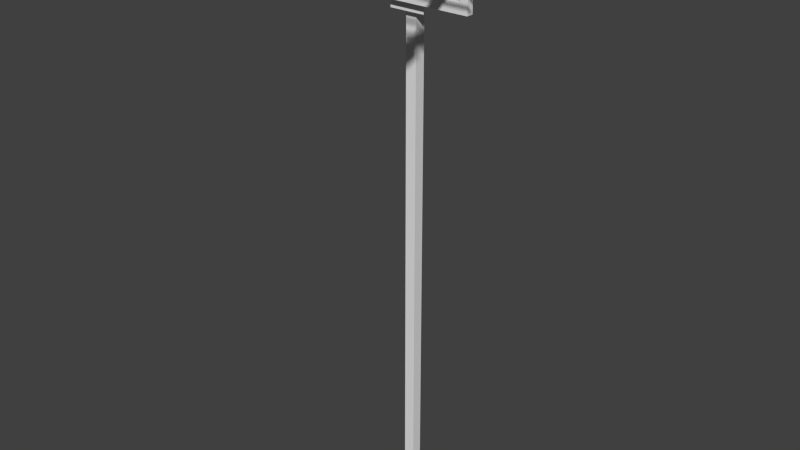 # Source: antenne1_Textur.blend  (saved by Blender 2.70.0; exported with 4.5.12 LTS)
import bpy
from mathutils import Matrix  # noqa: F401  (used for matrix-valued properties, if any)

bpy.ops.wm.read_factory_settings(use_empty=True)
scene = bpy.context.scene
scene.name = 'Scene'

# ---- collections
col_collection_1 = bpy.data.collections.new('Collection 1'); scene.collection.children.link(col_collection_1)

# ---- materials (node trees are filled in below, after node groups)
mat_material = bpy.data.materials.new('Material')
mat_material.alpha_threshold = 0.0
mat_material.use_transparent_shadow = False
mat_material.roughness = 0.5
mat_material.line_color = (0.0, 0.0, 0.0, 1.0)

# ---- material node trees

# ---- world
world_world = bpy.data.worlds.new('World'); scene.world = world_world
world_world.color = (0.05088, 0.05088, 0.05088)
world_world.use_sun_shadow = False
world_world.sun_shadow_jitter_overblur = 0.0
world_world.cycles.sampling_method = 'MANUAL'
world_world.cycles.sample_map_resolution = 256
world_world.light_settings.ao_factor = 0.1287

# ---- meshes
me_cube_012 = bpy.data.meshes.new('Cube.012')
me_cube_012.from_pydata([(0.3323, -0.3796, -0.002652), (0.3323, -0.3743, -0.002652), (0.5629, -0.3743, -0.002652), (0.5629, -0.3796, -0.002652), (0.3323, -0.3796, 0.002652), (0.3323, -0.3743, 0.002652), (0.5629, -0.3743, 0.002652), (0.5629, -0.3796, 0.002652), (0.2305, -0.07265, -1.769), (0.2305, -0.1093, -1.769), (0.1938, -0.1093, -1.769), (0.1938, -0.07265, -1.769), (0.2305, -0.07265, -0.04622), (0.2305, -0.1093, -0.04622), (0.1938, -0.1093, -0.04622), (0.1938, -0.07265, -0.04622), (0.2305, -0.07265, -0.202), (0.2305, -0.07265, -0.1041), (0.2305, -0.1093, -0.202), (0.2305, -0.1093, -0.1041), (0.1938, -0.1093, -0.202), (0.1938, -0.1093, -0.1041), (0.1938, -0.07265, -0.202), (0.1938, -0.07265, -0.1041), (0.2724, -0.1281, -0.202), (0.2724, -0.1281, -0.1041), (0.1519, -0.1281, -0.202), (0.1519, -0.1281, -0.1041), (0.2724, -0.1281, -0.1367), (0.2724, -0.1281, -0.1694), (0.1519, -0.1281, -0.1367), (0.1519, -0.1281, -0.1694), (0.2724, -0.1519, -0.1367), (0.1519, -0.1519, -0.1367), (0.4395, -0.1281, -0.1694), (0.4395, -0.1519, -0.1694), (-0.01419, -0.1281, -0.1694), (-0.01419, -0.1519, -0.1694), (0.01397, -0.1281, -0.1694), (0.01397, -0.1519, -0.1694), (0.01397, -0.1519, -0.1367), (0.01397, -0.1281, -0.1367), (0.4138, -0.1519, -0.1694), (0.4138, -0.1281, -0.1694), (0.4138, -0.1281, -0.1367), (0.4138, -0.1519, -0.1367), (0.4395, -0.1281, 0.01425), (0.4395, -0.1519, 0.01425), (-0.01419, -0.1281, 0.01425), (-0.01419, -0.1519, 0.01425), (0.01397, -0.1519, 0.01425), (0.01397, -0.1281, 0.01425), (0.4138, -0.1281, 0.01425), (0.4138, -0.1519, 0.01425), (0.4138, -0.1281, -0.01343), (0.4138, -0.1519, -0.01343), (0.4395, -0.1281, -0.01343), (0.4395, -0.1519, -0.01343), (0.01397, -0.1519, -0.01532), (0.01397, -0.1281, -0.01532), (-0.01419, -0.1519, -0.01532), (-0.01419, -0.1281, -0.01532), (0.462, -0.1281, 0.01425), (0.462, -0.1519, 0.01425), (0.462, -0.1281, -0.01343), (0.462, -0.1519, -0.01343), (-0.03586, -0.1281, 0.01425), (-0.03586, -0.1519, 0.01425), (-0.03586, -0.1519, -0.01532), (-0.03586, -0.1281, -0.01532), (0.4395, -0.3991, 0.01425), (-0.01419, -0.3991, 0.01425), (0.4395, -0.3991, -0.01343), (-0.01419, -0.3991, -0.01532), (0.462, -0.3991, 0.01425), (0.462, -0.3991, -0.01343), (-0.03586, -0.3991, 0.01425), (-0.03586, -0.3991, -0.01532), (0.4302, -0.409, 0.02579), (-0.007154, -0.409, 0.02386), (0.4302, -0.409, -0.02498), (-0.007154, -0.409, -0.02493), (0.4713, -0.409, 0.02579), (0.4713, -0.409, -0.02498), (-0.04289, -0.409, 0.02386), (-0.04289, -0.409, -0.02493), (0.408, 0.03429, 0.01226), (0.01736, 0.03429, 0.01226), (0.408, 0.03429, -0.01158), (0.01736, 0.03429, -0.0132), (0.4273, 0.03429, 0.01226), (0.4273, 0.03429, -0.01158), (-0.001292, 0.03429, 0.01226), (-0.001292, 0.03429, -0.0132), (0.4395, -0.1281, 0.05366), (0.4395, -0.1519, 0.05366), (-0.01419, -0.1281, 0.05366), (-0.01419, -0.1519, 0.05366), (0.03462, -0.1507, 0.01425), (0.03462, -0.1293, 0.01425), (0.3932, -0.1293, 0.01425), (0.3932, -0.1507, 0.01425), (0.03462, -0.1507, 0.05366), (0.03462, -0.1293, 0.05366), (0.3932, -0.1293, 0.05366), (0.3932, -0.1507, 0.05366), (0.4369, -0.4664, 0.01749), (-0.01195, -0.4664, 0.01731), (0.4369, -0.4664, -0.01668), (-0.01195, -0.4664, -0.01839), (0.4646, -0.4664, 0.01749), (0.4646, -0.4664, -0.01668), (-0.0381, -0.4664, 0.01731), (-0.0381, -0.4664, -0.01839), (0.3323, -0.3391, -0.002652), (0.3323, -0.3338, -0.002652), (0.5629, -0.3338, -0.002652), (0.5629, -0.3391, -0.002652), (0.3323, -0.3391, 0.002652), (0.3323, -0.3338, 0.002652), (0.5629, -0.3338, 0.002652), (0.5629, -0.3391, 0.002652), (0.3323, -0.2959, -0.002652), (0.3323, -0.2906, -0.002652), (0.5629, -0.2906, -0.002652), (0.5629, -0.2959, -0.002652), (0.3323, -0.2959, 0.002652), (0.3323, -0.2906, 0.002652), (0.5629, -0.2906, 0.002652), (0.5629, -0.2959, 0.002652), (0.3323, -0.2621, -0.002652), (0.3323, -0.2568, -0.002652), (0.5629, -0.2568, -0.002652), (0.5629, -0.2621, -0.002652), (0.3323, -0.2621, 0.002652), (0.3323, -0.2568, 0.002652), (0.5629, -0.2568, 0.002652), (0.5629, -0.2621, 0.002652), (0.3094, -0.07851, -0.002652), (0.3094, -0.07321, -0.002652), (0.54, -0.07321, -0.002652), (0.54, -0.07851, -0.002652), (0.3094, -0.07851, 0.002652), (0.3094, -0.07321, 0.002652), (0.54, -0.07321, 0.002652), (0.54, -0.07851, 0.002652), (0.2984, -0.02742, -0.002652), (0.2984, -0.02212, -0.002652), (0.529, -0.02212, -0.002652), (0.529, -0.02742, -0.002652), (0.2984, -0.02742, 0.002652), (0.2984, -0.02212, 0.002652), (0.529, -0.02212, 0.002652), (0.529, -0.02742, 0.002652), (-0.02551, -0.3796, 0.1153), (-0.02551, -0.3743, 0.1153), (-0.02551, -0.3743, -0.1153), (-0.02551, -0.3796, -0.1153), (-0.02021, -0.3796, 0.1153), (-0.02021, -0.3743, 0.1153), (-0.02021, -0.3743, -0.1153), (-0.02021, -0.3796, -0.1153), (-0.02551, -0.3324, 0.1153), (-0.02551, -0.3271, 0.1153), (-0.02551, -0.3271, -0.1153), (-0.02551, -0.3324, -0.1153), (-0.02021, -0.3324, 0.1153), (-0.02021, -0.3271, 0.1153), (-0.02021, -0.3271, -0.1153), (-0.02021, -0.3324, -0.1153), (-0.02551, -0.2879, 0.1153), (-0.02551, -0.2826, 0.1153), (-0.02551, -0.2826, -0.1153), (-0.02551, -0.2879, -0.1153), (-0.02021, -0.2879, 0.1153), (-0.02021, -0.2826, 0.1153), (-0.02021, -0.2826, -0.1153), (-0.02021, -0.2879, -0.1153), (-0.02551, -0.2382, 0.1153), (-0.02551, -0.2329, 0.1153), (-0.02551, -0.2329, -0.1153), (-0.02551, -0.2382, -0.1153), (-0.02021, -0.2382, 0.1153), (-0.02021, -0.2329, 0.1153), (-0.02021, -0.2329, -0.1153), (-0.02021, -0.2382, -0.1153), (-0.007402, -0.05271, 0.1153), (-0.007402, -0.04741, 0.1153), (-0.007402, -0.04741, -0.1153), (-0.007402, -0.05271, -0.1153), (-0.002098, -0.05271, 0.1153), (-0.002098, -0.04741, 0.1153), (-0.002098, -0.04741, -0.1153), (-0.002098, -0.05271, -0.1153), (-0.002652, -0.002652, 0.1153), (-0.002652, 0.002652, 0.1153), (-0.002652, 0.002652, -0.1153), (-0.002652, -0.002652, -0.1153), (0.002652, -0.002652, 0.1153), (0.002652, 0.002652, 0.1153), (0.002652, 0.002652, -0.1153), (0.002652, -0.002652, -0.1153)], [], [(4, 5, 1, 0), (5, 6, 2, 1), (6, 7, 3, 2), (7, 4, 0, 3), (0, 1, 2, 3), (7, 6, 5, 4), (12, 15, 14, 13), (17, 12, 13, 19), (19, 13, 14, 21), (21, 14, 15, 23), (16, 8, 11, 22), (8, 16, 18, 9), (9, 18, 20, 10), (19, 21, 27, 25), (10, 20, 22, 11), (12, 17, 23, 15), (28, 25, 27, 30), (20, 18, 24, 26), (22, 20, 21, 23), (24, 29, 31, 26), (28, 30, 33, 32), (23, 17, 16, 22), (21, 20, 26, 27), (25, 24, 18, 19), (38, 39, 37, 36), (42, 43, 34, 35), (18, 16, 17, 19), (56, 54, 52, 46), (54, 55, 53, 52), (33, 30, 41, 40), (30, 31, 38, 41), (42, 39, 38, 43), (28, 32, 45, 44), (42, 45, 40, 39), (29, 28, 44, 43), (58, 59, 51, 50), (60, 58, 50, 49), (59, 61, 48, 51), (61, 60, 68, 69), (55, 57, 47, 53), (57, 56, 64, 65), (38, 36, 61, 59), (44, 45, 55, 54), (35, 34, 56, 57), (40, 41, 59, 58), (34, 43, 54, 56), (36, 37, 60, 61), (65, 64, 62, 63), (61, 69, 93, 89), (68, 60, 73, 77), (46, 47, 63, 62), (69, 68, 67, 66), (49, 67, 76, 71), (66, 48, 87, 92), (49, 48, 66, 67), (77, 73, 81, 85), (71, 76, 84, 79), (67, 68, 77, 76), (63, 47, 70, 74), (57, 65, 75, 72), (65, 63, 74, 75), (60, 49, 71, 73), (47, 57, 72, 70), (85, 81, 109, 113), (79, 84, 112, 107), (76, 77, 85, 84), (74, 70, 78, 82), (72, 75, 83, 80), (75, 74, 82, 83), (73, 71, 79, 81), (70, 72, 80, 78), (88, 86, 90, 91), (87, 89, 93, 92), (69, 66, 92, 93), (46, 62, 90, 86), (64, 56, 88, 91), (62, 64, 91, 90), (56, 46, 86, 88), (48, 61, 89, 87), (104, 94, 46, 100), (48, 49, 97, 96), (49, 98, 102, 97), (47, 46, 94, 95), (100, 101, 105, 104), (98, 99, 103, 102), (105, 101, 47, 95), (96, 103, 99, 48), (97, 102, 103, 96), (94, 104, 105, 95), (52, 53, 101, 100), (50, 51, 99, 98), (109, 107, 112, 113), (84, 85, 113, 112), (82, 78, 106, 110), (80, 83, 111, 108), (83, 82, 110, 111), (81, 79, 107, 109), (78, 80, 108, 106), (106, 108, 111, 110), (42, 35, 57, 55), (37, 39, 58, 60), (118, 119, 115, 114), (119, 120, 116, 115), (120, 121, 117, 116), (121, 118, 114, 117), (114, 115, 116, 117), (121, 120, 119, 118), (126, 127, 123, 122), (127, 128, 124, 123), (128, 129, 125, 124), (129, 126, 122, 125), (122, 123, 124, 125), (129, 128, 127, 126), (134, 135, 131, 130), (135, 136, 132, 131), (136, 137, 133, 132), (137, 134, 130, 133), (130, 131, 132, 133), (137, 136, 135, 134), (142, 143, 139, 138), (143, 144, 140, 139), (144, 145, 141, 140), (145, 142, 138, 141), (138, 139, 140, 141), (145, 144, 143, 142), (150, 151, 147, 146), (151, 152, 148, 147), (152, 153, 149, 148), (153, 150, 146, 149), (146, 147, 148, 149), (153, 152, 151, 150), (158, 159, 155, 154), (159, 160, 156, 155), (160, 161, 157, 156), (161, 158, 154, 157), (154, 155, 156, 157), (161, 160, 159, 158), (166, 167, 163, 162), (167, 168, 164, 163), (168, 169, 165, 164), (169, 166, 162, 165), (162, 163, 164, 165), (169, 168, 167, 166), (174, 175, 171, 170), (175, 176, 172, 171), (176, 177, 173, 172), (177, 174, 170, 173), (170, 171, 172, 173), (177, 176, 175, 174), (182, 183, 179, 178), (183, 184, 180, 179), (184, 185, 181, 180), (185, 182, 178, 181), (178, 179, 180, 181), (185, 184, 183, 182), (190, 191, 187, 186), (191, 192, 188, 187), (192, 193, 189, 188), (193, 190, 186, 189), (186, 187, 188, 189), (193, 192, 191, 190), (198, 199, 195, 194), (199, 200, 196, 195), (200, 201, 197, 196), (201, 198, 194, 197), (194, 195, 196, 197), (201, 200, 199, 198)])
_uv = me_cube_012.uv_layers.new(name='UVMap')
_uv.uv.foreach_set('vector', [0.6061, 0.3633, 0.6142, 0.3633, 0.6142, 0.3635, 0.6061, 0.3635, 0.5917, 0.3636, 0.5917, 0.7179, 0.5855, 0.718, 0.5856, 0.3636, 0.6142, 0.7181, 0.6061, 0.7181, 0.6061, 0.7179, 0.6142, 0.7179, 0.5999, 0.7179, 0.5999, 0.3636, 0.6061, 0.3635, 0.6061, 0.7179, 0.6061, 0.3635, 0.6142, 0.3635, 0.6142, 0.7179, 0.6061, 0.7179, 0.5999, 0.7179, 0.5917, 0.7179, 0.5917, 0.3636, 0.5999, 0.3636, 0.3047, 0.5198, 0.3785, 0.5198, 0.3785, 0.5936, 0.3047, 0.5936, 0.7775, 0.6411, 0.7748, 0.6411, 0.7748, 0.5673, 0.7775, 0.5673, 0.7775, 0.5673, 0.7748, 0.5673, 0.7748, 0.4935, 0.7775, 0.4935, 0.7775, 0.4935, 0.7748, 0.4935, 0.7748, 0.4196, 0.7775, 0.4196, 0.782, 0.6411, 0.8546, 0.6411, 0.8546, 0.715, 0.782, 0.715, 0.8546, 0.6411, 0.782, 0.6411, 0.782, 0.5673, 0.8546, 0.5673, 0.8546, 0.5673, 0.782, 0.5673, 0.782, 0.4935, 0.8546, 0.4935, 0.5468, 0.5235, 0.5468, 0.4497, 0.5847, 0.3652, 0.5847, 0.608, 0.8546, 0.4935, 0.782, 0.4935, 0.782, 0.4196, 0.8546, 0.4196, 0.7748, 0.6411, 0.7775, 0.6411, 0.7775, 0.715, 0.7748, 0.715, 0.5384, 0.7539, 0.5359, 0.7539, 0.5359, 0.6088, 0.5384, 0.6089, 0.5377, 0.4478, 0.5377, 0.5217, 0.4998, 0.6062, 0.4998, 0.3633, 0.782, 0.4196, 0.782, 0.4935, 0.7775, 0.4935, 0.7775, 0.4196, 0.5351, 0.7539, 0.5325, 0.7539, 0.5325, 0.6088, 0.5351, 0.6089, 0.9841, 0.4788, 0.9841, 0.7217, 0.9362, 0.7217, 0.9362, 0.4788, 0.7775, 0.715, 0.7775, 0.6411, 0.782, 0.6411, 0.782, 0.715, 0.5468, 0.4497, 0.5427, 0.4478, 0.5806, 0.3633, 0.5847, 0.3652, 0.504, 0.608, 0.4998, 0.6062, 0.5377, 0.5217, 0.5419, 0.5235, 0.2421, 0.5837, 0.1775, 0.5836, 0.1936, 0.5268, 0.2274, 0.5313, 0.425, 0.5488, 0.4878, 0.5488, 0.4727, 0.6008, 0.4395, 0.5964, 0.782, 0.5673, 0.782, 0.6411, 0.7775, 0.6411, 0.7775, 0.5673, 0.4774, 0.6072, 0.4977, 0.5521, 0.499, 0.5526, 0.4788, 0.6077, 0.4626, 0.6097, 0.4147, 0.6097, 0.4147, 0.6085, 0.4626, 0.6085, 0.9362, 0.7217, 0.9841, 0.7217, 0.9841, 0.9996, 0.9362, 0.9996, 0.5419, 0.7641, 0.5392, 0.764, 0.5392, 0.6088, 0.5419, 0.6089, 0.8926, 0.9137, 0.8926, 0.1941, 0.9354, 0.1941, 0.9354, 0.9137, 0.9841, 0.4788, 0.9362, 0.4788, 0.9362, 0.1939, 0.9841, 0.1939, 0.8926, 0.9137, 0.88, 0.9135, 0.88, 0.1939, 0.8926, 0.1941, 0.7624, 0.3633, 0.7651, 0.3634, 0.7651, 0.5205, 0.7624, 0.5205, 0.4838, 0.6145, 0.5317, 0.6145, 0.5317, 0.6158, 0.4838, 0.6158, 0.1882, 0.5202, 0.1698, 0.5813, 0.1683, 0.5809, 0.1867, 0.5198, 0.2493, 0.5816, 0.2331, 0.5243, 0.2345, 0.5239, 0.2507, 0.5812, 0.5464, 0.07583, 0.4985, 0.07583, 0.4985, 0.03522, 0.5464, 0.03522, 0.4159, 0.5517, 0.4345, 0.6034, 0.4332, 0.6038, 0.4147, 0.5522, 0.4972, 0.07705, 0.545, 0.07705, 0.545, 0.119, 0.4972, 0.119, 0.2421, 0.5837, 0.2274, 0.5313, 0.2331, 0.5243, 0.2493, 0.5816, 0.4626, 0.6155, 0.4147, 0.6155, 0.4147, 0.6097, 0.4626, 0.6097, 0.4395, 0.5964, 0.4727, 0.6008, 0.4774, 0.6072, 0.4345, 0.6034, 0.4838, 0.6088, 0.5317, 0.6088, 0.5317, 0.6145, 0.4838, 0.6145, 0.4727, 0.6008, 0.4878, 0.5488, 0.4977, 0.5521, 0.4774, 0.6072, 0.2274, 0.5313, 0.1936, 0.5268, 0.1882, 0.5202, 0.2331, 0.5243, 0.1548, 0.6595, 0.2553, 0.6612, 0.2553, 0.6639, 0.1548, 0.6621, 0.5464, 0.07583, 0.5464, 0.03522, 0.8737, 0.03522, 0.8737, 0.07583, 0.4985, 0.03522, 0.4985, 0.07583, 0.0003972, 0.07583, 0.0003972, 0.03522, 0.545, 0.1612, 0.4972, 0.1612, 0.4972, 0.1192, 0.545, 0.1192, 0.3398, 0.6587, 0.2418, 0.6573, 0.2418, 0.6545, 0.3398, 0.6559, 0.4971, 0.1632, 0.4971, 0.2037, 0.0003818, 0.2037, 0.0003818, 0.1632, 0.545, 0.2037, 0.545, 0.1632, 0.8762, 0.1632, 0.8762, 0.2037, 0.4971, 0.1632, 0.545, 0.1632, 0.545, 0.2037, 0.4971, 0.2037, 0.4402, 0.4366, 0.4402, 0.4945, 0.4203, 0.4945, 0.4203, 0.4366, 0.3039, 0.4377, 0.3039, 0.4955, 0.284, 0.4955, 0.284, 0.4377, 0.2418, 0.6545, 0.2418, 0.6573, 0.08104, 0.6575, 0.08108, 0.6547, 0.4972, 0.1192, 0.4972, 0.1612, 0.0004345, 0.1612, 0.0004345, 0.1192, 0.4972, 0.07705, 0.4972, 0.119, 0.0004322, 0.119, 0.0004322, 0.07705, 0.1548, 0.6595, 0.1548, 0.6621, 0.0003972, 0.6621, 0.0004372, 0.6595, 0.3785, 0.5944, 0.3785, 0.5978, 0.1807, 0.5978, 0.1807, 0.5944, 0.3785, 0.5986, 0.3785, 0.602, 0.1871, 0.602, 0.1871, 0.5986, 0.4203, 0.4366, 0.4203, 0.4945, 0.3047, 0.4945, 0.3047, 0.4366, 0.284, 0.4377, 0.284, 0.4955, 0.1683, 0.4955, 0.1683, 0.4377, 0.3039, 0.5889, 0.3039, 0.5903, 0.2804, 0.5906, 0.2804, 0.5885, 0.3039, 0.3727, 0.3039, 0.4367, 0.284, 0.4367, 0.284, 0.3727, 0.4402, 0.3727, 0.4402, 0.4367, 0.4203, 0.4367, 0.4203, 0.3727, 0.2216, 0.6064, 0.2216, 0.6077, 0.1954, 0.6081, 0.1954, 0.6058, 0.3039, 0.586, 0.3039, 0.5873, 0.2804, 0.5877, 0.2804, 0.5855, 0.2216, 0.6034, 0.2216, 0.6046, 0.1953, 0.605, 0.1953, 0.6028, 0.8762, 0.07705, 0.8787, 0.07705, 0.8759, 0.119, 0.8762, 0.119, 0.8748, 0.07583, 0.8737, 0.07583, 0.8737, 0.03522, 0.8748, 0.03522, 0.3398, 0.6587, 0.3398, 0.6559, 0.5003, 0.6559, 0.5003, 0.6587, 0.545, 0.1612, 0.545, 0.1192, 0.8762, 0.1192, 0.8762, 0.1612, 0.545, 0.119, 0.545, 0.07705, 0.8762, 0.07705, 0.8762, 0.119, 0.2553, 0.6639, 0.2553, 0.6612, 0.4093, 0.662, 0.4093, 0.6647, 0.2224, 0.6089, 0.2224, 0.6063, 0.3734, 0.6063, 0.3734, 0.6089, 0.2224, 0.6055, 0.2224, 0.6028, 0.3785, 0.6028, 0.3785, 0.6055, 0.5821, 0.6088, 0.5821, 0.7023, 0.5803, 0.7023, 0.5803, 0.6088, 0.1425, 0.3633, 0.1425, 0.4074, 0.1408, 0.4074, 0.1408, 0.3633, 0.1425, 0.4074, 0.1424, 0.4979, 0.1408, 0.497, 0.1408, 0.4074, 0.4938, 0.5043, 0.499, 0.5478, 0.4974, 0.548, 0.4921, 0.5045, 0.4416, 0.4045, 0.4833, 0.4182, 0.4817, 0.4196, 0.441, 0.4063, 0.1424, 0.4979, 0.1093, 0.5218, 0.108, 0.52, 0.1408, 0.497, 0.4817, 0.4196, 0.4833, 0.4182, 0.4938, 0.5043, 0.4921, 0.5045, 0.5847, 0.6088, 0.5847, 0.7072, 0.5829, 0.7072, 0.5829, 0.6088, 0.1408, 0.4074, 0.1408, 0.497, 0.108, 0.52, 0.08104, 0.4159, 0.441, 0.5058, 0.441, 0.4063, 0.4817, 0.4196, 0.4921, 0.5045, 0.4525, 0.3633, 0.499, 0.3786, 0.4833, 0.4182, 0.4416, 0.4045, 0.1675, 0.5286, 0.1306, 0.5553, 0.1093, 0.5218, 0.1424, 0.4979, 0.2531, 0.5725, 0.2515, 0.5725, 0.2515, 0.5198, 0.2531, 0.5198, 0.2804, 0.5885, 0.2804, 0.5906, 0.1686, 0.5904, 0.1686, 0.5885, 0.284, 0.3727, 0.284, 0.4367, 0.1683, 0.4367, 0.1683, 0.3727, 0.4203, 0.3727, 0.4203, 0.4367, 0.3047, 0.4367, 0.3047, 0.3727, 0.1954, 0.6058, 0.1954, 0.6081, 0.08403, 0.6078, 0.08404, 0.6058, 0.2804, 0.5855, 0.2804, 0.5877, 0.1686, 0.5874, 0.1686, 0.5855, 0.1953, 0.6028, 0.1953, 0.605, 0.08405, 0.6047, 0.08406, 0.6028, 0.4122, 0.5198, 0.4137, 0.5198, 0.4137, 0.5755, 0.4122, 0.5755, 0.425, 0.5488, 0.4395, 0.5964, 0.4345, 0.6034, 0.4159, 0.5517, 0.1936, 0.5268, 0.1775, 0.5836, 0.1698, 0.5813, 0.1882, 0.5202, 0.6945, 0.3633, 0.7026, 0.3633, 0.7026, 0.3635, 0.6945, 0.3635, 0.6802, 0.3636, 0.6802, 0.7179, 0.674, 0.718, 0.674, 0.3636, 0.7026, 0.7181, 0.6945, 0.7181, 0.6945, 0.7179, 0.7026, 0.7179, 0.6883, 0.7179, 0.6883, 0.3636, 0.6945, 0.3635, 0.6945, 0.7179, 0.6945, 0.3635, 0.7026, 0.3635, 0.7026, 0.7179, 0.6945, 0.7179, 0.6883, 0.7179, 0.6802, 0.7179, 0.6802, 0.3636, 0.6883, 0.3636, 0.665, 0.3633, 0.6732, 0.3633, 0.6732, 0.3635, 0.665, 0.3635, 0.6507, 0.3636, 0.6507, 0.7179, 0.6445, 0.718, 0.6445, 0.3636, 0.6732, 0.7181, 0.665, 0.7181, 0.665, 0.7179, 0.6732, 0.7179, 0.6588, 0.7179, 0.6588, 0.3636, 0.665, 0.3635, 0.665, 0.7179, 0.665, 0.3635, 0.6732, 0.3635, 0.6732, 0.7179, 0.665, 0.7179, 0.6588, 0.7179, 0.6507, 0.7179, 0.6507, 0.3636, 0.6588, 0.3636, 0.724, 0.3633, 0.7321, 0.3633, 0.7321, 0.3635, 0.724, 0.3635, 0.7096, 0.3636, 0.7096, 0.7179, 0.7034, 0.718, 0.7034, 0.3636, 0.7321, 0.7181, 0.724, 0.7181, 0.724, 0.7179, 0.7321, 0.7179, 0.7178, 0.7179, 0.7178, 0.3636, 0.724, 0.3635, 0.724, 0.7179, 0.724, 0.3635, 0.7321, 0.3635, 0.7321, 0.7179, 0.724, 0.7179, 0.7178, 0.7179, 0.7096, 0.7179, 0.7096, 0.3636, 0.7178, 0.3636, 0.7534, 0.3633, 0.7616, 0.3633, 0.7616, 0.3635, 0.7534, 0.3635, 0.7391, 0.3636, 0.7391, 0.7179, 0.7329, 0.718, 0.7329, 0.3636, 0.7616, 0.7181, 0.7534, 0.7181, 0.7534, 0.7179, 0.7616, 0.7179, 0.7472, 0.7179, 0.7472, 0.3636, 0.7534, 0.3635, 0.7534, 0.7179, 0.7534, 0.3635, 0.7616, 0.3635, 0.7616, 0.7179, 0.7534, 0.7179, 0.7472, 0.7179, 0.7391, 0.7179, 0.7391, 0.3636, 0.7472, 0.3636, 0.6356, 0.3633, 0.6437, 0.3633, 0.6437, 0.3635, 0.6356, 0.3635, 0.6212, 0.3636, 0.6212, 0.7179, 0.615, 0.718, 0.615, 0.3636, 0.6437, 0.7181, 0.6356, 0.7181, 0.6356, 0.7179, 0.6437, 0.7179, 0.6294, 0.7179, 0.6294, 0.3636, 0.6356, 0.3635, 0.6356, 0.7179, 0.6356, 0.3635, 0.6437, 0.3635, 0.6437, 0.7179, 0.6356, 0.7179, 0.6294, 0.7179, 0.6212, 0.7179, 0.6212, 0.3636, 0.6294, 0.3636, 0.08104, 0.5988, 0.08104, 0.5881, 0.09173, 0.5881, 0.09173, 0.5988, 0.09173, 0.5775, 0.1024, 0.5775, 0.1024, 0.5881, 0.09173, 0.5881, 0.1131, 0.5881, 0.1131, 0.5988, 0.1024, 0.5988, 0.1024, 0.5881, 0.1024, 0.5668, 0.09173, 0.5668, 0.09173, 0.5561, 0.1024, 0.5561, 0.09173, 0.5988, 0.09173, 0.5881, 0.1024, 0.5881, 0.1024, 0.5988, 0.1024, 0.5668, 0.1024, 0.5775, 0.09173, 0.5775, 0.09173, 0.5668, 0.2611, 0.5198, 0.2718, 0.5198, 0.2718, 0.5305, 0.2611, 0.5305, 0.2825, 0.5305, 0.2825, 0.5411, 0.2718, 0.5411, 0.2718, 0.5305, 0.2718, 0.5518, 0.2611, 0.5518, 0.2611, 0.5411, 0.2718, 0.5411, 0.2932, 0.5411, 0.2932, 0.5305, 0.3039, 0.5305, 0.3039, 0.5411, 0.2611, 0.5305, 0.2718, 0.5305, 0.2718, 0.5411, 0.2611, 0.5411, 0.2932, 0.5411, 0.2825, 0.5411, 0.2825, 0.5305, 0.2932, 0.5305, 0.1355, 0.5988, 0.1355, 0.5881, 0.1462, 0.5881, 0.1462, 0.5988, 0.1462, 0.5775, 0.1568, 0.5775, 0.1568, 0.5881, 0.1462, 0.5881, 0.1675, 0.5881, 0.1675, 0.5988, 0.1568, 0.5988, 0.1568, 0.5881, 0.1568, 0.5668, 0.1462, 0.5668, 0.1462, 0.5561, 0.1568, 0.5561, 0.1462, 0.5988, 0.1462, 0.5881, 0.1568, 0.5881, 0.1568, 0.5988, 0.1568, 0.5668, 0.1568, 0.5775, 0.1462, 0.5775, 0.1462, 0.5668, 0.3793, 0.5625, 0.3793, 0.5518, 0.39, 0.5518, 0.39, 0.5625, 0.39, 0.5411, 0.4007, 0.5411, 0.4007, 0.5518, 0.39, 0.5518, 0.4114, 0.5518, 0.4114, 0.5625, 0.4007, 0.5625, 0.4007, 0.5518, 0.4007, 0.5305, 0.39, 0.5305, 0.39, 0.5198, 0.4007, 0.5198, 0.39, 0.5625, 0.39, 0.5518, 0.4007, 0.5518, 0.4007, 0.5625, 0.4007, 0.5305, 0.4007, 0.5411, 0.39, 0.5411, 0.39, 0.5305, 0.2611, 0.5526, 0.2718, 0.5526, 0.2718, 0.5633, 0.2611, 0.5633, 0.2825, 0.5633, 0.2825, 0.574, 0.2718, 0.574, 0.2718, 0.5633, 0.2718, 0.5847, 0.2611, 0.5847, 0.2611, 0.574, 0.2718, 0.574, 0.2932, 0.574, 0.2932, 0.5633, 0.3039, 0.5633, 0.3039, 0.574, 0.2611, 0.5633, 0.2718, 0.5633, 0.2718, 0.574, 0.2611, 0.574, 0.2932, 0.574, 0.2825, 0.574, 0.2825, 0.5633, 0.2932, 0.5633, 0.3793, 0.6061, 0.3793, 0.5954, 0.39, 0.5954, 0.39, 0.6061, 0.39, 0.5847, 0.4007, 0.5847, 0.4007, 0.5954, 0.39, 0.5954, 0.4114, 0.5954, 0.4114, 0.6061, 0.4007, 0.6061, 0.4007, 0.5954, 0.4007, 0.574, 0.39, 0.574, 0.39, 0.5633, 0.4007, 0.5633, 0.39, 0.6061, 0.39, 0.5954, 0.4007, 0.5954, 0.4007, 0.6061, 0.4007, 0.574, 0.4007, 0.5847, 0.39, 0.5847, 0.39, 0.574])
me_cube_012.materials.append(mat_material)
me_cube_012.use_remesh_preserve_volume = False
me_cube_012.use_remesh_preserve_attributes = False
me_cube_012.use_mirror_vertex_groups = False
me_cube_012.update()

# ---- objects
ob_cube_012 = bpy.data.objects.new('Cube.012', me_cube_012)

# ---- transforms, parenting, visibility, modifiers, constraints
ob_cube_012.location = (-0.1866, 0.1002, 1.794)
ob_cube_012.lineart.crease_threshold = 0.0

# ---- collection membership
col_collection_1.objects.link(ob_cube_012)

# ---- scene / render settings (as saved in the file)
scene.frame_start = 1; scene.frame_end = 250; scene.frame_set(1)
scene.render.engine = 'BLENDER_EEVEE_NEXT'
scene.render.resolution_percentage = 89
scene.render.dither_intensity = 0.0
scene.cycles.use_denoising = False
scene.cycles.samples = 10
scene.cycles.sampling_pattern = 'TABULATED_SOBOL'
scene.cycles.light_sampling_threshold = 0.0
scene.cycles.use_adaptive_sampling = False
scene.cycles.use_light_tree = False
scene.cycles.blur_glossy = 0.0
scene.cycles.volume_bounces = 1
scene.cycles.pixel_filter_type = 'GAUSSIAN'
scene.cycles.sample_clamp_indirect = 0.0
scene.view_settings.view_transform = 'Standard'
bpy.context.view_layer.update()

# ---- added for rendering (the .blend has no active camera and no usable light): camera, sun
cam_auto = bpy.data.cameras.new('AutoCamera')
cam_auto.lens = 50.0
cam_auto.sensor_width = 36.0
cam_auto.clip_end = 1000.0
ob_auto_camera = bpy.data.objects.new('AutoCamera', cam_auto)
scene.collection.objects.link(ob_auto_camera)
ob_auto_camera.location = (1.96213, -2.38227, 2.47867)
ob_auto_camera.rotation_euler = (1.09748, -7.21219e-08, 0.694738)
scene.camera = ob_auto_camera
light_auto_sun = bpy.data.lights.new('AutoSun', 'SUN')
light_auto_sun.energy = 3.0
light_auto_sun.angle = 0.0523599
ob_auto_sun = bpy.data.objects.new('AutoSun', light_auto_sun)
scene.collection.objects.link(ob_auto_sun)
ob_auto_sun.rotation_euler = (0.872665, 0.174533, 0.523599)
bpy.context.view_layer.update()
